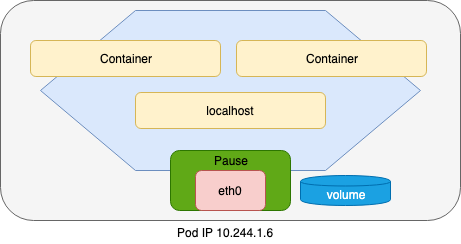

The diagram above was exported from draw.io. Its source (the exported page's mxGraphModel, read from the mxfile embedded in the PNG):
<mxGraphModel dx="1078" dy="862" grid="1" gridSize="10" guides="1" tooltips="1" connect="1" arrows="1" fold="1" page="1" pageScale="1" pageWidth="827" pageHeight="1169" math="0" shadow="0">
  <root>
    <mxCell id="0" />
    <mxCell id="1" parent="0" />
    <mxCell id="GGK4tmigs7OzkfENLlYu-1" value="" style="rounded=1;whiteSpace=wrap;html=1;fillColor=#f5f5f5;strokeColor=#666666;fontColor=#333333;" vertex="1" parent="1">
      <mxGeometry x="160" y="200" width="460" height="220" as="geometry" />
    </mxCell>
    <mxCell id="GGK4tmigs7OzkfENLlYu-2" value="" style="shape=hexagon;perimeter=hexagonPerimeter2;whiteSpace=wrap;html=1;fillColor=#dae8fc;strokeColor=#6c8ebf;" vertex="1" parent="1">
      <mxGeometry x="200" y="210" width="380" height="160" as="geometry" />
    </mxCell>
    <mxCell id="GGK4tmigs7OzkfENLlYu-3" value="" style="rounded=1;whiteSpace=wrap;html=1;fillColor=#60a917;strokeColor=#2D7600;fontColor=#ffffff;" vertex="1" parent="1">
      <mxGeometry x="330" y="350" width="120" height="60" as="geometry" />
    </mxCell>
    <mxCell id="GGK4tmigs7OzkfENLlYu-4" value="eth0" style="rounded=1;whiteSpace=wrap;html=1;fillColor=#f8cecc;strokeColor=#b85450;" vertex="1" parent="1">
      <mxGeometry x="355" y="370" width="70" height="40" as="geometry" />
    </mxCell>
    <mxCell id="GGK4tmigs7OzkfENLlYu-5" value="Pause" style="text;html=1;strokeColor=none;fillColor=none;align=center;verticalAlign=middle;whiteSpace=wrap;rounded=0;" vertex="1" parent="1">
      <mxGeometry x="370" y="350" width="40" height="20" as="geometry" />
    </mxCell>
    <mxCell id="GGK4tmigs7OzkfENLlYu-6" value="Container" style="rounded=1;whiteSpace=wrap;html=1;fillColor=#fff2cc;strokeColor=#d6b656;" vertex="1" parent="1">
      <mxGeometry x="190" y="240" width="190" height="36" as="geometry" />
    </mxCell>
    <mxCell id="GGK4tmigs7OzkfENLlYu-7" value="Container" style="rounded=1;whiteSpace=wrap;html=1;fillColor=#fff2cc;strokeColor=#d6b656;" vertex="1" parent="1">
      <mxGeometry x="396" y="240" width="190" height="36" as="geometry" />
    </mxCell>
    <mxCell id="GGK4tmigs7OzkfENLlYu-8" value="localhost" style="rounded=1;whiteSpace=wrap;html=1;fillColor=#fff2cc;strokeColor=#d6b656;" vertex="1" parent="1">
      <mxGeometry x="295" y="292" width="190" height="36" as="geometry" />
    </mxCell>
    <mxCell id="GGK4tmigs7OzkfENLlYu-9" value="volume&lt;br&gt;" style="shape=cylinder;whiteSpace=wrap;html=1;boundedLbl=1;backgroundOutline=1;fillColor=#1ba1e2;strokeColor=#006EAF;fontColor=#ffffff;" vertex="1" parent="1">
      <mxGeometry x="460" y="375" width="90" height="30" as="geometry" />
    </mxCell>
    <mxCell id="GGK4tmigs7OzkfENLlYu-10" value="Pod IP 10.244.1.6" style="text;html=1;resizable=0;points=[];autosize=1;align=left;verticalAlign=top;spacingTop=-4;" vertex="1" parent="1">
      <mxGeometry x="335" y="423" width="110" height="20" as="geometry" />
    </mxCell>
  </root>
</mxGraphModel>